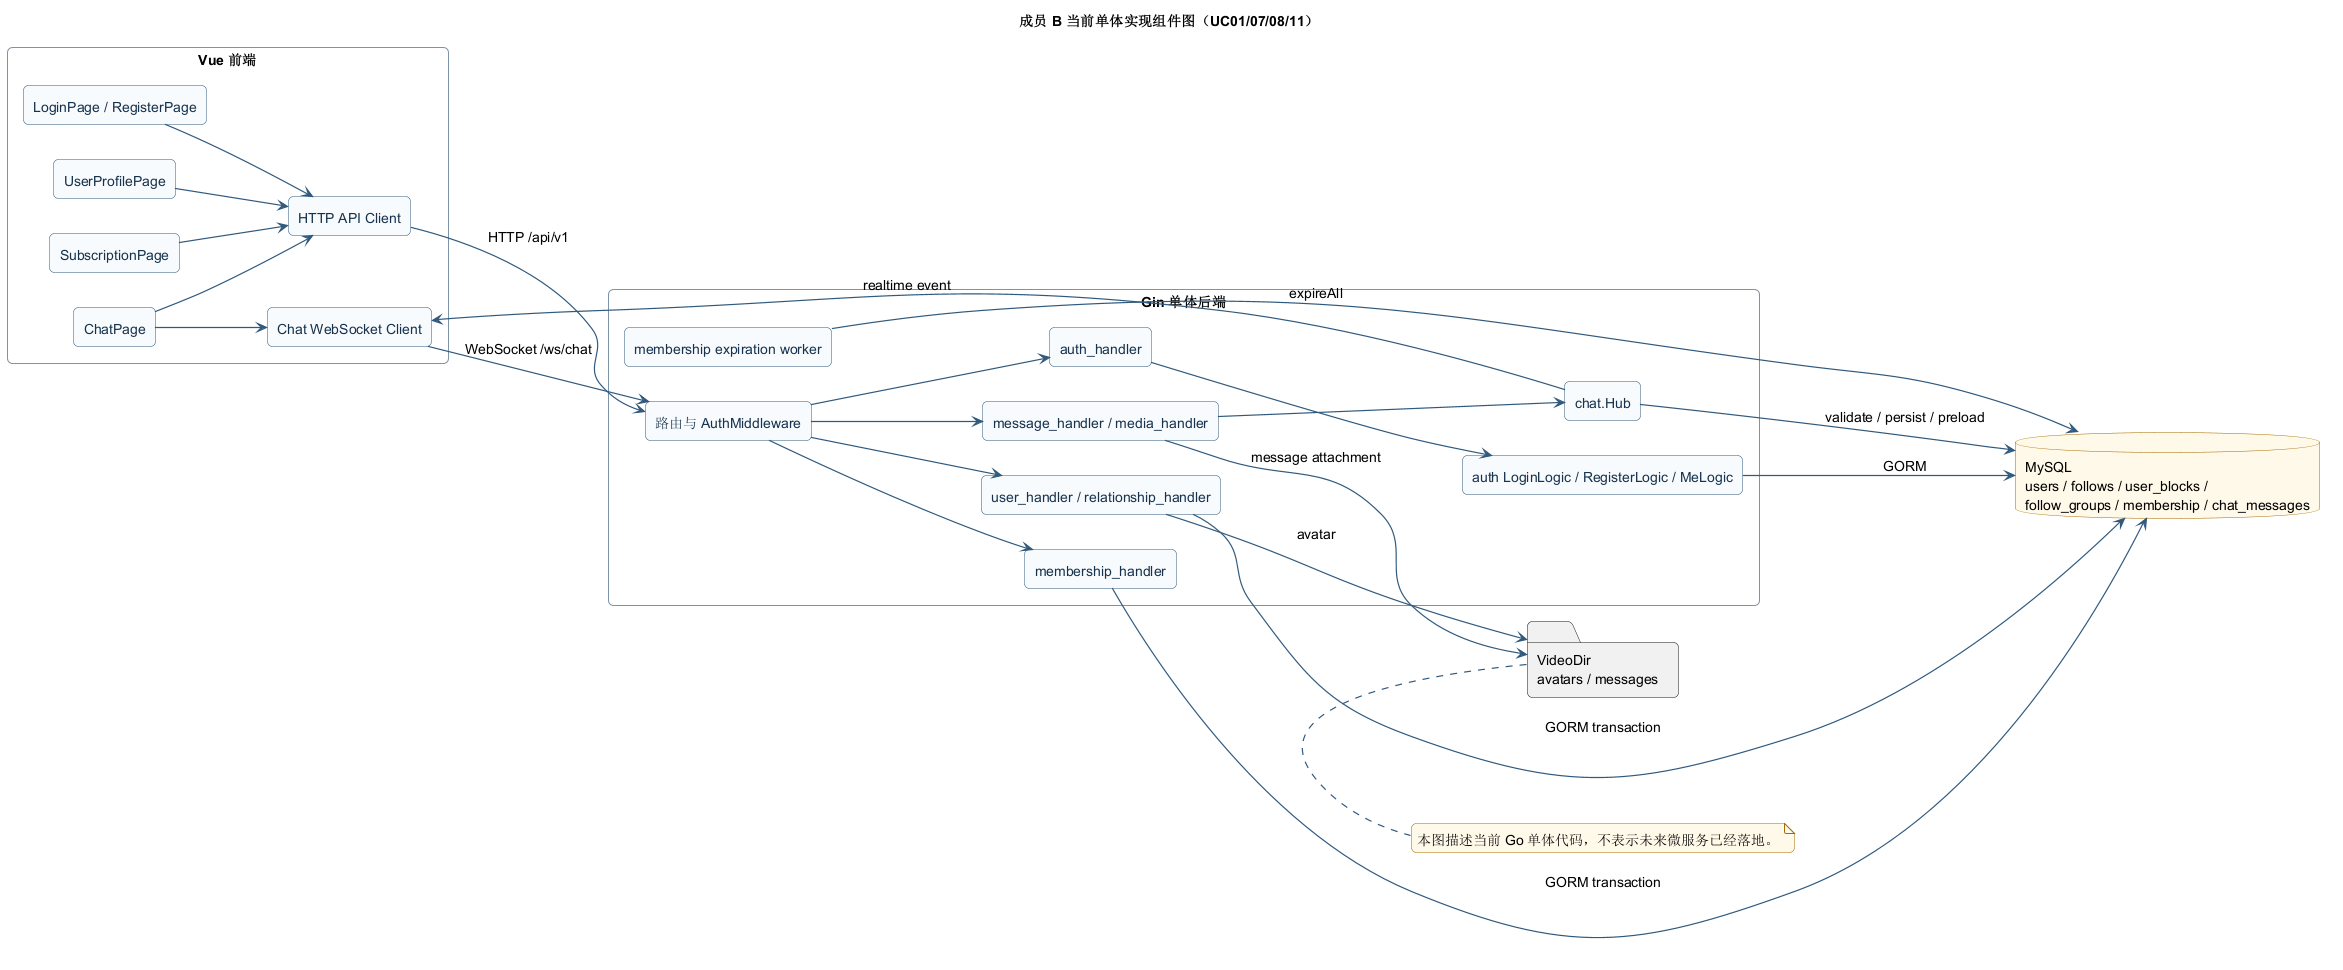

The diagram above was rendered by PlantUML. Its source (embedded in the PNG):
@startuml COMPONENT-B
!include ../_theme.puml
title 成员 B 当前单体实现组件图（UC01/07/08/11）
left to right direction

package "Vue 前端" {
  [LoginPage / RegisterPage] as AuthPage
  [UserProfilePage] as ProfilePage
  [SubscriptionPage] as SubscriptionPage
  [ChatPage] as ChatPage
  [HTTP API Client] as APIClient
  [Chat WebSocket Client] as WSClient
}

package "Gin 单体后端" {
  [路由与 AuthMiddleware] as Router
  [auth_handler] as AuthHandler
  [user_handler / relationship_handler] as UserHandler
  [membership_handler] as MembershipHandler
  [message_handler / media_handler] as MessageHandler
  [auth LoginLogic / RegisterLogic / MeLogic] as AuthLogic
  [chat.Hub] as ChatHub
  [membership expiration worker] as MembershipWorker
}

database "MySQL\nusers / follows / user_blocks /\nfollow_groups / membership / chat_messages" as DB
folder "VideoDir\navatars / messages" as MediaStore

AuthPage --> APIClient
ProfilePage --> APIClient
SubscriptionPage --> APIClient
ChatPage --> APIClient
ChatPage --> WSClient
APIClient --> Router : HTTP /api/v1
WSClient --> Router : WebSocket /ws/chat
Router --> AuthHandler
Router --> UserHandler
Router --> MembershipHandler
Router --> MessageHandler
AuthHandler --> AuthLogic
AuthLogic --> DB : GORM
UserHandler --> DB : GORM transaction
UserHandler --> MediaStore : avatar
MembershipHandler --> DB : GORM transaction
MembershipWorker --> DB : expireAll
MessageHandler --> ChatHub
MessageHandler --> MediaStore : message attachment
ChatHub --> DB : validate / persist / preload
ChatHub --> WSClient : realtime event

note bottom
本图描述当前 Go 单体代码，不表示未来微服务已经落地。
end note
@enduml